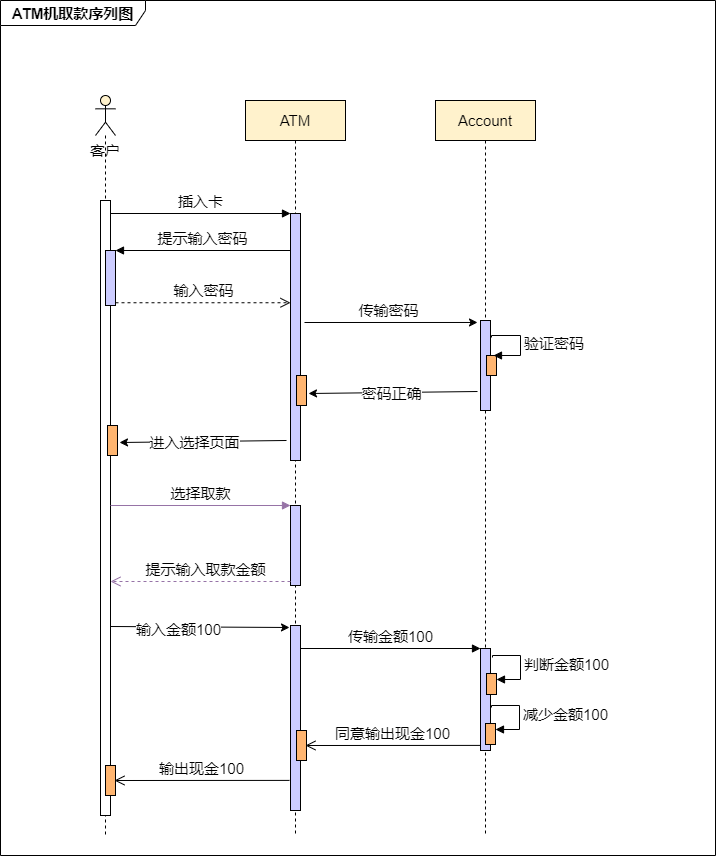

The diagram above was exported from draw.io. Its source (the exported page's mxGraphModel, read from the mxfile embedded in the PNG):
<mxGraphModel dx="1086" dy="1975" grid="1" gridSize="10" guides="1" tooltips="1" connect="1" arrows="1" fold="1" page="1" pageScale="1" pageWidth="827" pageHeight="1169" math="0" shadow="0">
  <root>
    <mxCell id="0" />
    <mxCell id="1" parent="0" />
    <mxCell id="721TDM3JA6d08_bEBil_-74" value="ATM机取款序列图" style="shape=umlFrame;whiteSpace=wrap;html=1;strokeColor=#000000;fontSize=15;width=145;height=25;fillColor=#FFFFFF;fontStyle=1" vertex="1" parent="1">
      <mxGeometry x="85" y="-225" width="715" height="855" as="geometry" />
    </mxCell>
    <mxCell id="721TDM3JA6d08_bEBil_-2" value="ATM" style="shape=umlLifeline;perimeter=lifelinePerimeter;whiteSpace=wrap;html=1;container=1;collapsible=0;recursiveResize=0;outlineConnect=0;fontSize=15;fillColor=#fff2cc;" vertex="1" parent="1">
      <mxGeometry x="330" y="-125" width="100" height="735" as="geometry" />
    </mxCell>
    <mxCell id="721TDM3JA6d08_bEBil_-32" value="" style="html=1;points=[];perimeter=orthogonalPerimeter;strokeColor=#000000;fillColor=#CCCCFF;fontSize=15;" vertex="1" parent="721TDM3JA6d08_bEBil_-2">
      <mxGeometry x="45" y="113" width="10" height="247" as="geometry" />
    </mxCell>
    <mxCell id="721TDM3JA6d08_bEBil_-51" value="" style="html=1;points=[];perimeter=orthogonalPerimeter;fontSize=15;fillColor=#CCCCFF;" vertex="1" parent="721TDM3JA6d08_bEBil_-2">
      <mxGeometry x="45" y="405" width="10" height="80" as="geometry" />
    </mxCell>
    <mxCell id="721TDM3JA6d08_bEBil_-54" value="" style="html=1;points=[];perimeter=orthogonalPerimeter;strokeColor=#000000;fillColor=#CCCCFF;fontSize=15;" vertex="1" parent="721TDM3JA6d08_bEBil_-2">
      <mxGeometry x="45" y="525" width="10" height="185" as="geometry" />
    </mxCell>
    <mxCell id="721TDM3JA6d08_bEBil_-69" value="" style="html=1;points=[];perimeter=orthogonalPerimeter;strokeColor=#000000;fillColor=#FFB570;fontSize=15;" vertex="1" parent="721TDM3JA6d08_bEBil_-2">
      <mxGeometry x="51" y="630" width="10" height="30" as="geometry" />
    </mxCell>
    <mxCell id="721TDM3JA6d08_bEBil_-3" value="Account" style="shape=umlLifeline;perimeter=lifelinePerimeter;whiteSpace=wrap;html=1;container=1;collapsible=0;recursiveResize=0;outlineConnect=0;fontSize=15;fillColor=#fff2cc;" vertex="1" parent="1">
      <mxGeometry x="520" y="-125" width="100" height="735" as="geometry" />
    </mxCell>
    <mxCell id="721TDM3JA6d08_bEBil_-39" value="" style="html=1;points=[];perimeter=orthogonalPerimeter;strokeColor=#000000;fillColor=#CCCCFF;fontSize=15;" vertex="1" parent="721TDM3JA6d08_bEBil_-3">
      <mxGeometry x="45" y="220" width="10" height="90" as="geometry" />
    </mxCell>
    <mxCell id="721TDM3JA6d08_bEBil_-44" value="" style="html=1;points=[];perimeter=orthogonalPerimeter;strokeColor=#000000;fillColor=#FFB570;fontSize=15;" vertex="1" parent="721TDM3JA6d08_bEBil_-3">
      <mxGeometry x="51" y="255" width="10" height="20" as="geometry" />
    </mxCell>
    <mxCell id="721TDM3JA6d08_bEBil_-45" value="验证密码" style="edgeStyle=orthogonalEdgeStyle;html=1;align=left;spacingLeft=2;endArrow=block;rounded=0;entryX=0.7;entryY=0;fontSize=15;exitX=1.1;exitY=0.333;exitDx=0;exitDy=0;exitPerimeter=0;entryDx=0;entryDy=0;entryPerimeter=0;" edge="1" target="721TDM3JA6d08_bEBil_-44" parent="721TDM3JA6d08_bEBil_-3">
      <mxGeometry relative="1" as="geometry">
        <mxPoint x="56" y="236.97000000000003" as="sourcePoint" />
        <Array as="points">
          <mxPoint x="56" y="235" />
          <mxPoint x="85" y="235" />
          <mxPoint x="85" y="255" />
        </Array>
        <mxPoint x="65" y="255" as="targetPoint" />
      </mxGeometry>
    </mxCell>
    <mxCell id="721TDM3JA6d08_bEBil_-57" value="" style="html=1;points=[];perimeter=orthogonalPerimeter;strokeColor=#000000;fillColor=#CCCCFF;fontSize=15;" vertex="1" parent="721TDM3JA6d08_bEBil_-3">
      <mxGeometry x="45" y="548" width="10" height="102" as="geometry" />
    </mxCell>
    <mxCell id="721TDM3JA6d08_bEBil_-61" value="判断金额100" style="edgeStyle=orthogonalEdgeStyle;html=1;align=left;spacingLeft=2;endArrow=block;rounded=0;entryX=1;entryY=0;fontSize=15;exitX=1.2;exitY=0.088;exitDx=0;exitDy=0;exitPerimeter=0;" edge="1" parent="721TDM3JA6d08_bEBil_-3" source="721TDM3JA6d08_bEBil_-57">
      <mxGeometry relative="1" as="geometry">
        <mxPoint x="60" y="555" as="sourcePoint" />
        <Array as="points">
          <mxPoint x="57" y="555" />
          <mxPoint x="85" y="555" />
          <mxPoint x="85" y="579" />
        </Array>
        <mxPoint x="61" y="579" as="targetPoint" />
      </mxGeometry>
    </mxCell>
    <mxCell id="721TDM3JA6d08_bEBil_-64" value="" style="html=1;points=[];perimeter=orthogonalPerimeter;strokeColor=#000000;fontSize=15;fillColor=#FFB570;" vertex="1" parent="721TDM3JA6d08_bEBil_-3">
      <mxGeometry x="51" y="573" width="10" height="21" as="geometry" />
    </mxCell>
    <mxCell id="721TDM3JA6d08_bEBil_-10" value="" style="shape=umlLifeline;participant=umlActor;perimeter=lifelinePerimeter;whiteSpace=wrap;html=1;container=1;collapsible=0;recursiveResize=0;verticalAlign=bottom;spacingTop=36;outlineConnect=0;fontSize=15;horizontal=1;size=40;labelPosition=left;verticalLabelPosition=top;align=right;fillColor=#fff2cc;" vertex="1" parent="1">
      <mxGeometry x="180" y="-130" width="20" height="740" as="geometry" />
    </mxCell>
    <mxCell id="721TDM3JA6d08_bEBil_-18" value="" style="html=1;points=[];perimeter=orthogonalPerimeter;strokeColor=#000000;fontSize=15;" vertex="1" parent="721TDM3JA6d08_bEBil_-10">
      <mxGeometry x="5" y="105" width="10" height="615" as="geometry" />
    </mxCell>
    <mxCell id="721TDM3JA6d08_bEBil_-35" value="" style="html=1;points=[];perimeter=orthogonalPerimeter;strokeColor=#000000;fillColor=#CCCCFF;fontSize=15;" vertex="1" parent="721TDM3JA6d08_bEBil_-10">
      <mxGeometry x="10" y="155" width="10" height="55" as="geometry" />
    </mxCell>
    <mxCell id="721TDM3JA6d08_bEBil_-11" value="客户" style="text;html=1;strokeColor=none;fillColor=none;align=center;verticalAlign=middle;whiteSpace=wrap;rounded=0;fontSize=15;" vertex="1" parent="1">
      <mxGeometry x="155" y="-85" width="70" height="20" as="geometry" />
    </mxCell>
    <mxCell id="721TDM3JA6d08_bEBil_-33" value="插入卡" style="html=1;verticalAlign=bottom;endArrow=block;entryX=0;entryY=0;fontSize=15;" edge="1" target="721TDM3JA6d08_bEBil_-32" parent="1" source="721TDM3JA6d08_bEBil_-18">
      <mxGeometry relative="1" as="geometry">
        <mxPoint x="305" y="-12" as="sourcePoint" />
      </mxGeometry>
    </mxCell>
    <mxCell id="721TDM3JA6d08_bEBil_-37" value="输入密码" style="html=1;verticalAlign=bottom;endArrow=open;dashed=1;endSize=8;exitX=1;exitY=0.95;fontSize=15;" edge="1" source="721TDM3JA6d08_bEBil_-35" parent="1" target="721TDM3JA6d08_bEBil_-32">
      <mxGeometry relative="1" as="geometry">
        <mxPoint x="260" y="82" as="targetPoint" />
      </mxGeometry>
    </mxCell>
    <mxCell id="721TDM3JA6d08_bEBil_-36" value="提示输入密码" style="html=1;verticalAlign=bottom;endArrow=block;entryX=1;entryY=0;fontSize=15;" edge="1" target="721TDM3JA6d08_bEBil_-35" parent="1" source="721TDM3JA6d08_bEBil_-32">
      <mxGeometry relative="1" as="geometry">
        <mxPoint x="260" y="25" as="sourcePoint" />
      </mxGeometry>
    </mxCell>
    <mxCell id="721TDM3JA6d08_bEBil_-40" value="" style="edgeStyle=orthogonalEdgeStyle;rounded=0;orthogonalLoop=1;jettySize=auto;html=1;fontSize=15;entryX=-0.2;entryY=0.022;entryDx=0;entryDy=0;entryPerimeter=0;" edge="1" parent="1">
      <mxGeometry relative="1" as="geometry">
        <mxPoint x="389" y="97" as="sourcePoint" />
        <mxPoint x="562" y="96.98000000000002" as="targetPoint" />
      </mxGeometry>
    </mxCell>
    <mxCell id="721TDM3JA6d08_bEBil_-41" value="传输密码" style="edgeLabel;html=1;align=center;verticalAlign=middle;resizable=0;points=[];fontSize=15;" vertex="1" connectable="0" parent="721TDM3JA6d08_bEBil_-40">
      <mxGeometry x="-0.2067" y="2" relative="1" as="geometry">
        <mxPoint x="15" y="-10.01" as="offset" />
      </mxGeometry>
    </mxCell>
    <mxCell id="721TDM3JA6d08_bEBil_-47" value="" style="rounded=0;orthogonalLoop=1;jettySize=auto;html=1;fontSize=15;exitX=-0.3;exitY=0.789;exitDx=0;exitDy=0;exitPerimeter=0;entryX=1.2;entryY=0.6;entryDx=0;entryDy=0;entryPerimeter=0;" edge="1" parent="1" source="721TDM3JA6d08_bEBil_-39" target="721TDM3JA6d08_bEBil_-73">
      <mxGeometry relative="1" as="geometry">
        <mxPoint x="485" y="140" as="targetPoint" />
      </mxGeometry>
    </mxCell>
    <mxCell id="721TDM3JA6d08_bEBil_-48" value="密码正确" style="edgeLabel;html=1;align=center;verticalAlign=middle;resizable=0;points=[];fontSize=15;" vertex="1" connectable="0" parent="721TDM3JA6d08_bEBil_-47">
      <mxGeometry x="0.1348" relative="1" as="geometry">
        <mxPoint x="9" as="offset" />
      </mxGeometry>
    </mxCell>
    <mxCell id="721TDM3JA6d08_bEBil_-49" value="" style="edgeStyle=none;rounded=0;orthogonalLoop=1;jettySize=auto;html=1;fontSize=15;exitX=-0.4;exitY=0.919;exitDx=0;exitDy=0;exitPerimeter=0;entryX=1.2;entryY=0.567;entryDx=0;entryDy=0;entryPerimeter=0;" edge="1" parent="1" source="721TDM3JA6d08_bEBil_-32" target="721TDM3JA6d08_bEBil_-72">
      <mxGeometry relative="1" as="geometry">
        <mxPoint x="295" y="111.5" as="targetPoint" />
      </mxGeometry>
    </mxCell>
    <mxCell id="721TDM3JA6d08_bEBil_-50" value="进入选择页面" style="edgeLabel;html=1;align=center;verticalAlign=middle;resizable=0;points=[];fontSize=15;" vertex="1" connectable="0" parent="721TDM3JA6d08_bEBil_-49">
      <mxGeometry x="0.1136" relative="1" as="geometry">
        <mxPoint as="offset" />
      </mxGeometry>
    </mxCell>
    <mxCell id="721TDM3JA6d08_bEBil_-52" value="选择取款" style="html=1;verticalAlign=bottom;endArrow=block;entryX=0;entryY=0;fontSize=15;fillColor=#e1d5e7;strokeColor=#9673a6;" edge="1" target="721TDM3JA6d08_bEBil_-51" parent="1" source="721TDM3JA6d08_bEBil_-18">
      <mxGeometry relative="1" as="geometry">
        <mxPoint x="305" y="280" as="sourcePoint" />
      </mxGeometry>
    </mxCell>
    <mxCell id="721TDM3JA6d08_bEBil_-53" value="提示输入取款金额" style="html=1;verticalAlign=bottom;endArrow=open;dashed=1;endSize=8;exitX=0;exitY=0.95;fontSize=15;fillColor=#e1d5e7;strokeColor=#9673a6;" edge="1" source="721TDM3JA6d08_bEBil_-51" parent="1" target="721TDM3JA6d08_bEBil_-18">
      <mxGeometry x="-0.0556" relative="1" as="geometry">
        <mxPoint x="305" y="356" as="targetPoint" />
        <mxPoint as="offset" />
      </mxGeometry>
    </mxCell>
    <mxCell id="721TDM3JA6d08_bEBil_-55" value="" style="edgeStyle=none;rounded=0;orthogonalLoop=1;jettySize=auto;html=1;fontSize=15;entryX=-0.1;entryY=0.088;entryDx=0;entryDy=0;entryPerimeter=0;" edge="1" parent="1">
      <mxGeometry relative="1" as="geometry">
        <mxPoint x="374" y="402" as="targetPoint" />
        <mxPoint x="195" y="401" as="sourcePoint" />
        <Array as="points">
          <mxPoint x="195" y="401" />
        </Array>
      </mxGeometry>
    </mxCell>
    <mxCell id="721TDM3JA6d08_bEBil_-56" value="输入金额100" style="edgeLabel;html=1;align=center;verticalAlign=middle;resizable=0;points=[];fontSize=15;" vertex="1" connectable="0" parent="721TDM3JA6d08_bEBil_-55">
      <mxGeometry x="-0.2418" y="-2" relative="1" as="geometry">
        <mxPoint as="offset" />
      </mxGeometry>
    </mxCell>
    <mxCell id="721TDM3JA6d08_bEBil_-58" value="传输金额100" style="html=1;verticalAlign=bottom;endArrow=block;entryX=0;entryY=0;fontSize=15;" edge="1" target="721TDM3JA6d08_bEBil_-57" parent="1" source="721TDM3JA6d08_bEBil_-54">
      <mxGeometry relative="1" as="geometry">
        <mxPoint x="495" y="423" as="sourcePoint" />
      </mxGeometry>
    </mxCell>
    <mxCell id="721TDM3JA6d08_bEBil_-59" value="同意输出现金100" style="html=1;verticalAlign=bottom;endArrow=open;endSize=8;exitX=0;exitY=0.95;fontSize=15;" edge="1" source="721TDM3JA6d08_bEBil_-57" parent="1">
      <mxGeometry relative="1" as="geometry">
        <mxPoint x="390" y="520" as="targetPoint" />
      </mxGeometry>
    </mxCell>
    <mxCell id="721TDM3JA6d08_bEBil_-67" value="减少金额100" style="edgeStyle=orthogonalEdgeStyle;html=1;align=left;spacingLeft=2;endArrow=block;rounded=0;entryX=1;entryY=0;fontSize=15;exitX=1.2;exitY=0.088;exitDx=0;exitDy=0;exitPerimeter=0;" edge="1" parent="1">
      <mxGeometry relative="1" as="geometry">
        <mxPoint x="576" y="481.9760000000001" as="sourcePoint" />
        <Array as="points">
          <mxPoint x="576" y="480" />
          <mxPoint x="604" y="480" />
          <mxPoint x="604" y="504" />
        </Array>
        <mxPoint x="580" y="504" as="targetPoint" />
      </mxGeometry>
    </mxCell>
    <mxCell id="721TDM3JA6d08_bEBil_-68" value="" style="html=1;points=[];perimeter=orthogonalPerimeter;strokeColor=#000000;fontSize=15;fillColor=#FFB570;" vertex="1" parent="1">
      <mxGeometry x="570" y="498" width="10" height="21" as="geometry" />
    </mxCell>
    <mxCell id="721TDM3JA6d08_bEBil_-70" value="" style="html=1;points=[];perimeter=orthogonalPerimeter;strokeColor=#000000;fillColor=#FFB570;fontSize=15;" vertex="1" parent="1">
      <mxGeometry x="190" y="540" width="10" height="30" as="geometry" />
    </mxCell>
    <mxCell id="721TDM3JA6d08_bEBil_-71" value="输出现金100" style="html=1;verticalAlign=bottom;endArrow=open;endSize=8;exitX=0;exitY=0.95;fontSize=15;" edge="1" parent="1">
      <mxGeometry relative="1" as="geometry">
        <mxPoint x="199" y="555" as="targetPoint" />
        <mxPoint x="374" y="554.9000000000001" as="sourcePoint" />
      </mxGeometry>
    </mxCell>
    <mxCell id="721TDM3JA6d08_bEBil_-72" value="" style="html=1;points=[];perimeter=orthogonalPerimeter;strokeColor=#000000;fillColor=#FFB570;fontSize=15;" vertex="1" parent="1">
      <mxGeometry x="192" y="200" width="10" height="30" as="geometry" />
    </mxCell>
    <mxCell id="721TDM3JA6d08_bEBil_-73" value="" style="html=1;points=[];perimeter=orthogonalPerimeter;strokeColor=#000000;fillColor=#FFB570;fontSize=15;" vertex="1" parent="1">
      <mxGeometry x="381" y="150" width="10" height="30" as="geometry" />
    </mxCell>
  </root>
</mxGraphModel>